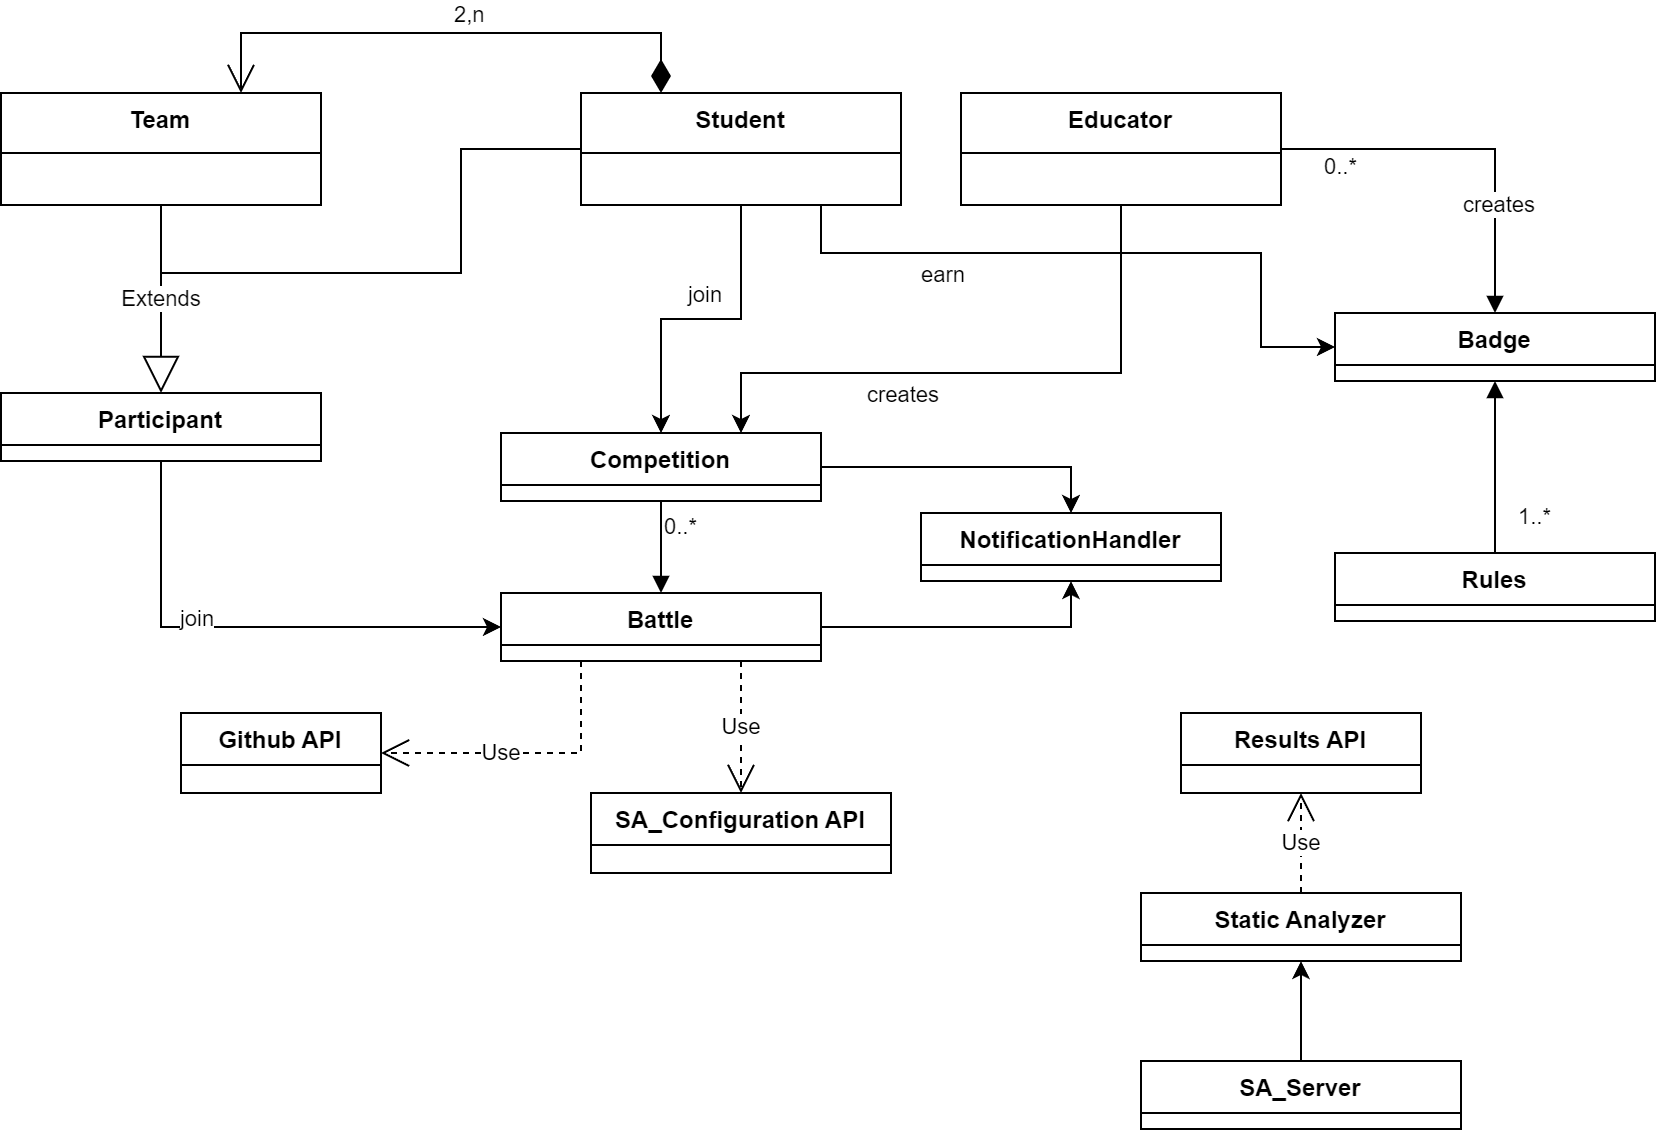

The diagram above was exported from draw.io. Its source (the exported page's mxGraphModel, read from the mxfile embedded in the PNG):
<mxGraphModel dx="1050" dy="1748" grid="1" gridSize="10" guides="1" tooltips="1" connect="1" arrows="1" fold="1" page="1" pageScale="1" pageWidth="827" pageHeight="1169" math="0" shadow="0">
  <root>
    <mxCell id="0" />
    <mxCell id="1" parent="0" />
    <mxCell id="2" style="edgeStyle=orthogonalEdgeStyle;rounded=0;orthogonalLoop=1;jettySize=auto;html=1;exitX=1;exitY=0.5;exitDx=0;exitDy=0;entryX=0.5;entryY=0;entryDx=0;entryDy=0;" edge="1" source="3" target="6" parent="1">
      <mxGeometry relative="1" as="geometry" />
    </mxCell>
    <mxCell id="3" value="Competition" style="swimlane;fontStyle=1;align=center;verticalAlign=top;childLayout=stackLayout;horizontal=1;startSize=26;horizontalStack=0;resizeParent=1;resizeParentMax=0;resizeLast=0;collapsible=1;marginBottom=0;whiteSpace=wrap;html=1;" vertex="1" parent="1">
      <mxGeometry x="250" y="130" width="160" height="34" as="geometry" />
    </mxCell>
    <mxCell id="4" style="edgeStyle=orthogonalEdgeStyle;rounded=0;orthogonalLoop=1;jettySize=auto;html=1;entryX=0.5;entryY=1;entryDx=0;entryDy=0;" edge="1" source="5" target="6" parent="1">
      <mxGeometry relative="1" as="geometry" />
    </mxCell>
    <mxCell id="5" value="Battle" style="swimlane;fontStyle=1;align=center;verticalAlign=top;childLayout=stackLayout;horizontal=1;startSize=26;horizontalStack=0;resizeParent=1;resizeParentMax=0;resizeLast=0;collapsible=1;marginBottom=0;whiteSpace=wrap;html=1;" vertex="1" parent="1">
      <mxGeometry x="250" y="210" width="160" height="34" as="geometry" />
    </mxCell>
    <mxCell id="6" value="NotificationHandler" style="swimlane;fontStyle=1;align=center;verticalAlign=top;childLayout=stackLayout;horizontal=1;startSize=26;horizontalStack=0;resizeParent=1;resizeParentMax=0;resizeLast=0;collapsible=1;marginBottom=0;whiteSpace=wrap;html=1;" vertex="1" parent="1">
      <mxGeometry x="460" y="170" width="150" height="34" as="geometry" />
    </mxCell>
    <mxCell id="7" style="edgeStyle=orthogonalEdgeStyle;rounded=0;orthogonalLoop=1;jettySize=auto;html=1;exitX=0.5;exitY=1;exitDx=0;exitDy=0;" edge="1" source="11" target="3" parent="1">
      <mxGeometry relative="1" as="geometry" />
    </mxCell>
    <mxCell id="8" value="join" style="edgeLabel;html=1;align=center;verticalAlign=middle;resizable=0;points=[];" connectable="0" vertex="1" parent="7">
      <mxGeometry x="-0.0178" y="-3" relative="1" as="geometry">
        <mxPoint y="-10" as="offset" />
      </mxGeometry>
    </mxCell>
    <mxCell id="9" style="edgeStyle=orthogonalEdgeStyle;rounded=0;orthogonalLoop=1;jettySize=auto;html=1;exitX=0.75;exitY=1;exitDx=0;exitDy=0;entryX=0;entryY=0.5;entryDx=0;entryDy=0;" edge="1" source="11" target="15" parent="1">
      <mxGeometry relative="1" as="geometry">
        <Array as="points">
          <mxPoint x="410" y="40" />
          <mxPoint x="630" y="40" />
          <mxPoint x="630" y="87" />
        </Array>
      </mxGeometry>
    </mxCell>
    <mxCell id="10" value="earn" style="edgeLabel;html=1;align=center;verticalAlign=middle;resizable=0;points=[];" connectable="0" vertex="1" parent="9">
      <mxGeometry x="0.3035" y="1" relative="1" as="geometry">
        <mxPoint x="-130" y="11" as="offset" />
      </mxGeometry>
    </mxCell>
    <mxCell id="11" value="Student" style="swimlane;fontStyle=1;align=center;verticalAlign=top;childLayout=stackLayout;horizontal=1;startSize=30;horizontalStack=0;resizeParent=1;resizeParentMax=0;resizeLast=0;collapsible=1;marginBottom=0;" vertex="1" parent="1">
      <mxGeometry x="290" y="-40" width="160" height="56" as="geometry" />
    </mxCell>
    <mxCell id="12" value="" style="endArrow=block;endFill=1;html=1;edgeStyle=orthogonalEdgeStyle;align=left;verticalAlign=top;rounded=0;exitX=0.5;exitY=1;exitDx=0;exitDy=0;entryX=0.5;entryY=0;entryDx=0;entryDy=0;" edge="1" source="3" target="5" parent="1">
      <mxGeometry x="-1" relative="1" as="geometry">
        <mxPoint x="420" y="310" as="sourcePoint" />
        <mxPoint x="580" y="310" as="targetPoint" />
        <mxPoint as="offset" />
      </mxGeometry>
    </mxCell>
    <mxCell id="13" value="0..*" style="edgeLabel;resizable=0;html=1;align=left;verticalAlign=bottom;" connectable="0" vertex="1" parent="12">
      <mxGeometry x="-1" relative="1" as="geometry">
        <mxPoint y="21" as="offset" />
      </mxGeometry>
    </mxCell>
    <mxCell id="14" value="Github API" style="swimlane;fontStyle=1;align=center;verticalAlign=top;childLayout=stackLayout;horizontal=1;startSize=26;horizontalStack=0;resizeParent=1;resizeParentMax=0;resizeLast=0;collapsible=1;marginBottom=0;whiteSpace=wrap;html=1;" vertex="1" parent="1">
      <mxGeometry x="90" y="270" width="100" height="40" as="geometry" />
    </mxCell>
    <mxCell id="15" value="Badge" style="swimlane;fontStyle=1;align=center;verticalAlign=top;childLayout=stackLayout;horizontal=1;startSize=26;horizontalStack=0;resizeParent=1;resizeParentMax=0;resizeLast=0;collapsible=1;marginBottom=0;whiteSpace=wrap;html=1;" vertex="1" parent="1">
      <mxGeometry x="667" y="70" width="160" height="34" as="geometry" />
    </mxCell>
    <mxCell id="16" value="Rules" style="swimlane;fontStyle=1;align=center;verticalAlign=top;childLayout=stackLayout;horizontal=1;startSize=26;horizontalStack=0;resizeParent=1;resizeParentMax=0;resizeLast=0;collapsible=1;marginBottom=0;whiteSpace=wrap;html=1;" vertex="1" parent="1">
      <mxGeometry x="667" y="190" width="160" height="34" as="geometry" />
    </mxCell>
    <mxCell id="17" value="" style="endArrow=block;endFill=1;html=1;edgeStyle=orthogonalEdgeStyle;align=left;verticalAlign=top;rounded=0;entryX=0.5;entryY=0;entryDx=0;entryDy=0;exitX=1;exitY=0.5;exitDx=0;exitDy=0;" edge="1" source="28" target="15" parent="1">
      <mxGeometry x="-1" relative="1" as="geometry">
        <mxPoint x="850" y="-110" as="sourcePoint" />
        <mxPoint x="630" y="107" as="targetPoint" />
        <mxPoint as="offset" />
      </mxGeometry>
    </mxCell>
    <mxCell id="18" value="0..*" style="edgeLabel;resizable=0;html=1;align=left;verticalAlign=bottom;" connectable="0" vertex="1" parent="17">
      <mxGeometry x="-1" relative="1" as="geometry">
        <mxPoint x="20" y="17" as="offset" />
      </mxGeometry>
    </mxCell>
    <mxCell id="19" value="creates" style="edgeLabel;html=1;align=center;verticalAlign=middle;resizable=0;points=[];" connectable="0" vertex="1" parent="17">
      <mxGeometry x="0.4184" y="1" relative="1" as="geometry">
        <mxPoint as="offset" />
      </mxGeometry>
    </mxCell>
    <mxCell id="20" value="" style="endArrow=block;endFill=1;html=1;edgeStyle=orthogonalEdgeStyle;align=left;verticalAlign=top;rounded=0;exitX=0.5;exitY=0;exitDx=0;exitDy=0;entryX=0.5;entryY=1;entryDx=0;entryDy=0;" edge="1" source="16" target="15" parent="1">
      <mxGeometry x="-1" relative="1" as="geometry">
        <mxPoint x="1020" y="394" as="sourcePoint" />
        <mxPoint x="1020" y="500" as="targetPoint" />
        <mxPoint as="offset" />
      </mxGeometry>
    </mxCell>
    <mxCell id="21" value="1..*" style="edgeLabel;resizable=0;html=1;align=left;verticalAlign=bottom;" connectable="0" vertex="1" parent="20">
      <mxGeometry x="-1" relative="1" as="geometry">
        <mxPoint x="10" y="-10" as="offset" />
      </mxGeometry>
    </mxCell>
    <mxCell id="22" value="2,n" style="endArrow=open;html=1;endSize=12;startArrow=diamondThin;startSize=14;startFill=1;edgeStyle=orthogonalEdgeStyle;align=left;verticalAlign=bottom;rounded=0;exitX=0.25;exitY=0;exitDx=0;exitDy=0;entryX=0.75;entryY=0;entryDx=0;entryDy=0;" edge="1" source="11" target="30" parent="1">
      <mxGeometry relative="1" as="geometry">
        <mxPoint x="90" y="-240" as="sourcePoint" />
        <mxPoint x="-80" y="-60" as="targetPoint" />
        <Array as="points">
          <mxPoint x="330" y="-70" />
          <mxPoint x="120" y="-70" />
        </Array>
        <mxPoint as="offset" />
      </mxGeometry>
    </mxCell>
    <mxCell id="23" style="edgeStyle=orthogonalEdgeStyle;rounded=0;orthogonalLoop=1;jettySize=auto;html=1;exitX=0.5;exitY=1;exitDx=0;exitDy=0;entryX=0;entryY=0.5;entryDx=0;entryDy=0;" edge="1" source="25" target="5" parent="1">
      <mxGeometry relative="1" as="geometry">
        <mxPoint x="150" y="320" as="targetPoint" />
      </mxGeometry>
    </mxCell>
    <mxCell id="24" value="join" style="edgeLabel;html=1;align=center;verticalAlign=middle;resizable=0;points=[];" connectable="0" vertex="1" parent="23">
      <mxGeometry x="-0.2965" y="-9" relative="1" as="geometry">
        <mxPoint x="11" y="-14" as="offset" />
      </mxGeometry>
    </mxCell>
    <mxCell id="25" value="Participant" style="swimlane;fontStyle=1;align=center;verticalAlign=top;childLayout=stackLayout;horizontal=1;startSize=26;horizontalStack=0;resizeParent=1;resizeParentMax=0;resizeLast=0;collapsible=1;marginBottom=0;whiteSpace=wrap;html=1;" vertex="1" parent="1">
      <mxGeometry y="110" width="160" height="34" as="geometry" />
    </mxCell>
    <mxCell id="26" style="edgeStyle=orthogonalEdgeStyle;rounded=0;orthogonalLoop=1;jettySize=auto;html=1;exitX=0.5;exitY=1;exitDx=0;exitDy=0;entryX=0.75;entryY=0;entryDx=0;entryDy=0;" edge="1" source="28" target="3" parent="1">
      <mxGeometry relative="1" as="geometry">
        <Array as="points">
          <mxPoint x="560" y="100" />
          <mxPoint x="370" y="100" />
        </Array>
        <mxPoint x="300" y="240" as="targetPoint" />
      </mxGeometry>
    </mxCell>
    <mxCell id="27" value="creates" style="edgeLabel;html=1;align=center;verticalAlign=middle;resizable=0;points=[];" connectable="0" vertex="1" parent="26">
      <mxGeometry x="0.1821" y="-5" relative="1" as="geometry">
        <mxPoint x="-14" y="15" as="offset" />
      </mxGeometry>
    </mxCell>
    <mxCell id="28" value="Educator" style="swimlane;fontStyle=1;align=center;verticalAlign=top;childLayout=stackLayout;horizontal=1;startSize=30;horizontalStack=0;resizeParent=1;resizeParentMax=0;resizeLast=0;collapsible=1;marginBottom=0;" vertex="1" parent="1">
      <mxGeometry x="480" y="-40" width="160" height="56" as="geometry" />
    </mxCell>
    <mxCell id="29" value="Static Analyzer" style="swimlane;fontStyle=1;align=center;verticalAlign=top;childLayout=stackLayout;horizontal=1;startSize=26;horizontalStack=0;resizeParent=1;resizeParentMax=0;resizeLast=0;collapsible=1;marginBottom=0;whiteSpace=wrap;html=1;" vertex="1" parent="1">
      <mxGeometry x="570" y="360" width="160" height="34" as="geometry" />
    </mxCell>
    <mxCell id="30" value="Team" style="swimlane;fontStyle=1;align=center;verticalAlign=top;childLayout=stackLayout;horizontal=1;startSize=30;horizontalStack=0;resizeParent=1;resizeParentMax=0;resizeLast=0;collapsible=1;marginBottom=0;" vertex="1" parent="1">
      <mxGeometry y="-40" width="160" height="56" as="geometry" />
    </mxCell>
    <mxCell id="31" value="Use" style="endArrow=open;endSize=12;dashed=1;html=1;rounded=0;exitX=0.25;exitY=1;exitDx=0;exitDy=0;entryX=1;entryY=0.5;entryDx=0;entryDy=0;" edge="1" source="5" target="14" parent="1">
      <mxGeometry x="0.1781" width="160" relative="1" as="geometry">
        <mxPoint x="150" y="400" as="sourcePoint" />
        <mxPoint x="310" y="400" as="targetPoint" />
        <Array as="points">
          <mxPoint x="290" y="290" />
        </Array>
        <mxPoint as="offset" />
      </mxGeometry>
    </mxCell>
    <mxCell id="32" value="Extends" style="endArrow=block;endSize=16;endFill=0;html=1;rounded=0;exitX=0.5;exitY=1;exitDx=0;exitDy=0;entryX=0.5;entryY=0;entryDx=0;entryDy=0;" edge="1" source="30" target="25" parent="1">
      <mxGeometry width="160" relative="1" as="geometry">
        <mxPoint x="110" y="30" as="sourcePoint" />
        <mxPoint x="270" y="30" as="targetPoint" />
      </mxGeometry>
    </mxCell>
    <mxCell id="33" value="" style="endArrow=none;html=1;rounded=0;entryX=0;entryY=0.5;entryDx=0;entryDy=0;" edge="1" target="11" parent="1">
      <mxGeometry width="50" height="50" relative="1" as="geometry">
        <mxPoint x="80" y="50" as="sourcePoint" />
        <mxPoint x="260" y="20" as="targetPoint" />
        <Array as="points">
          <mxPoint x="230" y="50" />
          <mxPoint x="230" y="-12" />
        </Array>
      </mxGeometry>
    </mxCell>
    <mxCell id="34" style="edgeStyle=orthogonalEdgeStyle;rounded=0;orthogonalLoop=1;jettySize=auto;html=1;entryX=0.5;entryY=1;entryDx=0;entryDy=0;" edge="1" source="35" target="29" parent="1">
      <mxGeometry relative="1" as="geometry" />
    </mxCell>
    <mxCell id="35" value="SA_Server" style="swimlane;fontStyle=1;align=center;verticalAlign=top;childLayout=stackLayout;horizontal=1;startSize=26;horizontalStack=0;resizeParent=1;resizeParentMax=0;resizeLast=0;collapsible=1;marginBottom=0;whiteSpace=wrap;html=1;" vertex="1" parent="1">
      <mxGeometry x="570" y="444" width="160" height="34" as="geometry" />
    </mxCell>
    <mxCell id="36" value="Results API" style="swimlane;fontStyle=1;align=center;verticalAlign=top;childLayout=stackLayout;horizontal=1;startSize=26;horizontalStack=0;resizeParent=1;resizeParentMax=0;resizeLast=0;collapsible=1;marginBottom=0;whiteSpace=wrap;html=1;" vertex="1" parent="1">
      <mxGeometry x="590" y="270" width="120" height="40" as="geometry" />
    </mxCell>
    <mxCell id="37" value="Use" style="endArrow=open;endSize=12;dashed=1;html=1;rounded=0;exitX=0.5;exitY=0;exitDx=0;exitDy=0;entryX=0.5;entryY=1;entryDx=0;entryDy=0;" edge="1" source="29" target="36" parent="1">
      <mxGeometry width="160" relative="1" as="geometry">
        <mxPoint x="480" y="224" as="sourcePoint" />
        <mxPoint x="380" y="270" as="targetPoint" />
      </mxGeometry>
    </mxCell>
    <mxCell id="38" value="SA_Configuration API" style="swimlane;fontStyle=1;align=center;verticalAlign=top;childLayout=stackLayout;horizontal=1;startSize=26;horizontalStack=0;resizeParent=1;resizeParentMax=0;resizeLast=0;collapsible=1;marginBottom=0;whiteSpace=wrap;html=1;" vertex="1" parent="1">
      <mxGeometry x="295" y="310" width="150" height="40" as="geometry" />
    </mxCell>
    <mxCell id="39" value="Use" style="endArrow=open;endSize=12;dashed=1;html=1;rounded=0;exitX=0.75;exitY=1;exitDx=0;exitDy=0;entryX=0.5;entryY=0;entryDx=0;entryDy=0;" edge="1" source="5" target="38" parent="1">
      <mxGeometry width="160" relative="1" as="geometry">
        <mxPoint x="370" y="400" as="sourcePoint" />
        <mxPoint x="100" y="310" as="targetPoint" />
      </mxGeometry>
    </mxCell>
  </root>
</mxGraphModel>